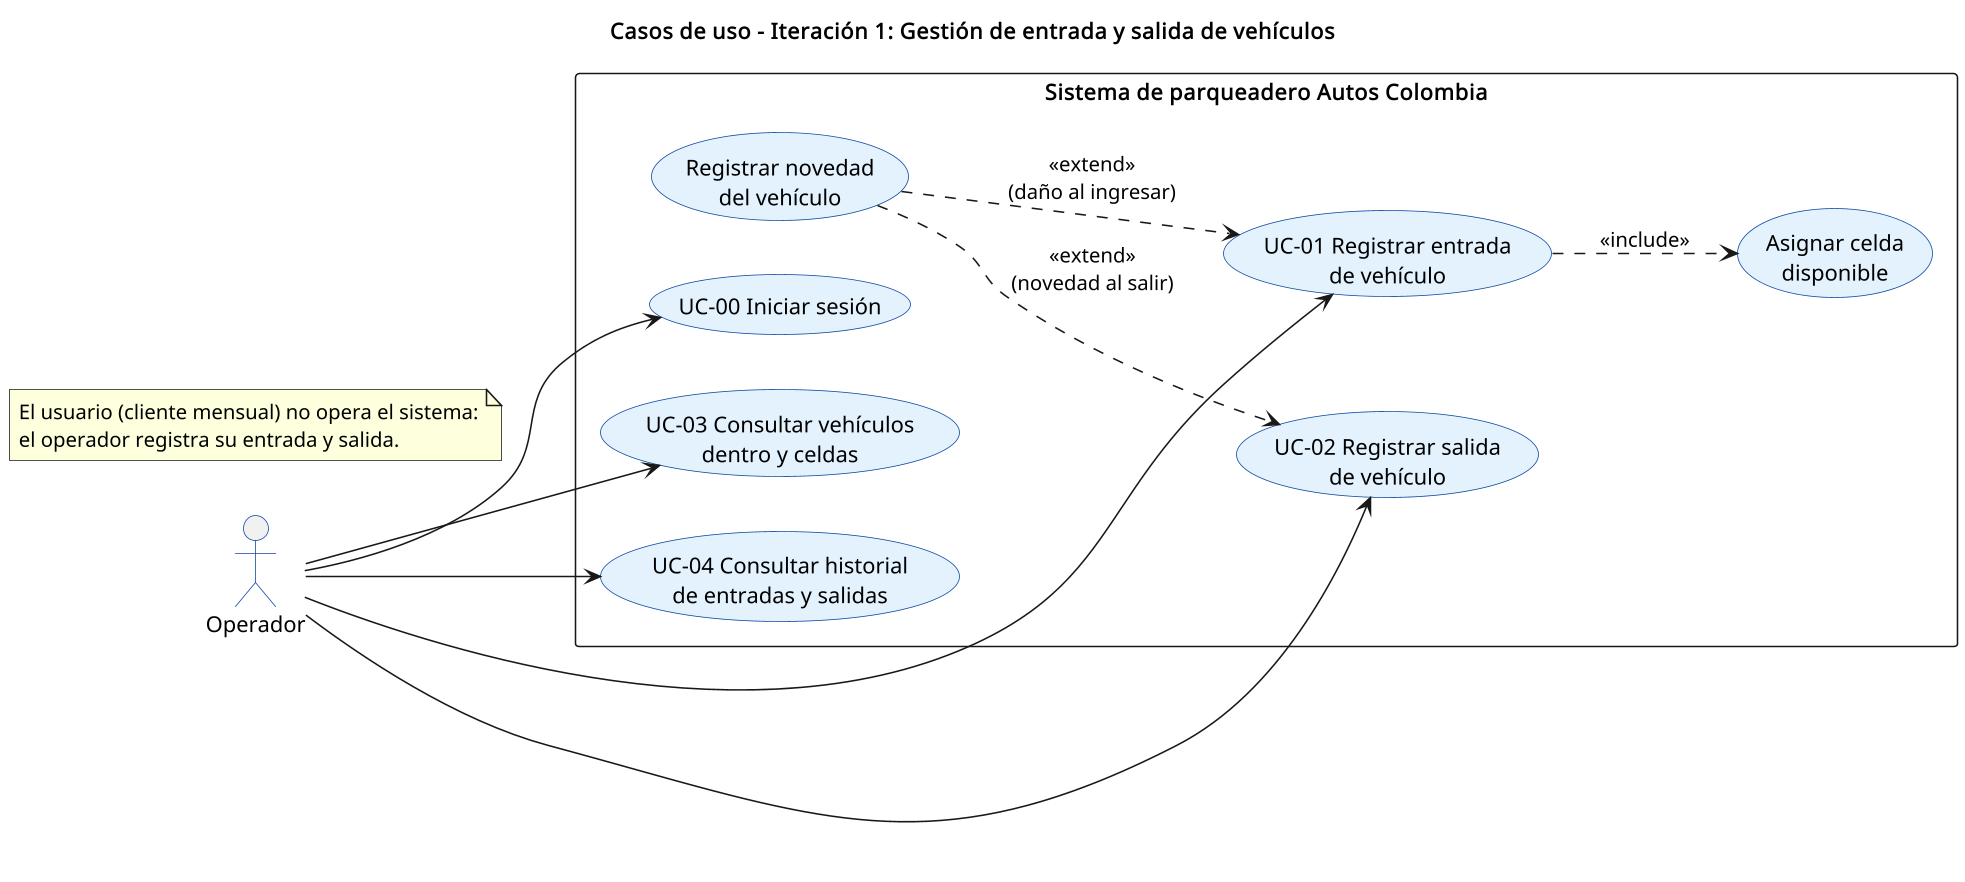

The diagram above was rendered by PlantUML. Its source (embedded in the PNG):
@startuml casos_uso
skinparamlocked dpi 150
skinparam backgroundColor white
skinparam defaultFontName Helvetica
skinparam usecase {
  BackgroundColor #E3F2FD
  BorderColor #0D47A1
}
skinparam actor {
  BorderColor #0D47A1
}
left to right direction
title Casos de uso - Iteración 1: Gestión de entrada y salida de vehículos

actor "Operador" as Op

rectangle "Sistema de parqueadero Autos Colombia" {
  usecase "UC-00 Iniciar sesión" as UC0
  usecase "UC-01 Registrar entrada\nde vehículo" as UC1
  usecase "UC-02 Registrar salida\nde vehículo" as UC2
  usecase "UC-03 Consultar vehículos\ndentro y celdas" as UC3
  usecase "UC-04 Consultar historial\nde entradas y salidas" as UC4
  usecase "Asignar celda\ndisponible" as UCA
  usecase "Registrar novedad\ndel vehículo" as UCN
}

Op --> UC0
Op --> UC1
Op --> UC2
Op --> UC3
Op --> UC4
UC1 ..> UCA : <<include>>
UCN ..> UC1 : <<extend>>\n(daño al ingresar)
UCN ..> UC2 : <<extend>>\n(novedad al salir)
note "El usuario (cliente mensual) no opera el sistema:\nel operador registra su entrada y salida." as N1
@enduml